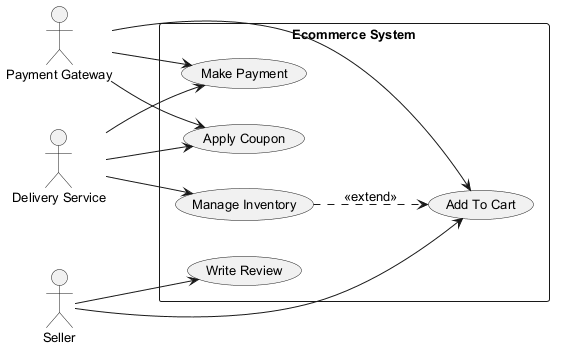

The diagram above was rendered by PlantUML. Its source (embedded in the PNG):
@startuml
skinparam backgroundColor #FFFFFF
skinparam classBackgroundColor #F1F8E9
skinparam classBorderColor #33691E
skinparam defaultFontSize 13
left to right direction
actor "Payment Gateway" as PaymentGateway
actor "Delivery Service" as DeliveryService
actor "Seller" as Seller
rectangle "Ecommerce System" {
  usecase "Apply Coupon" as UC_ApplyCoupon
  usecase "Manage Inventory" as UC_ManageInventory
  usecase "Write Review" as UC_WriteReview
  usecase "Add To Cart" as UC_AddToCart
  usecase "Make Payment" as UC_MakePayment
}
PaymentGateway --> UC_ApplyCoupon
PaymentGateway --> UC_MakePayment
PaymentGateway --> UC_AddToCart
DeliveryService --> UC_ManageInventory
DeliveryService --> UC_ApplyCoupon
DeliveryService --> UC_MakePayment
Seller --> UC_AddToCart
Seller --> UC_WriteReview
UC_ManageInventory ..> UC_AddToCart : <<extend>>
@enduml